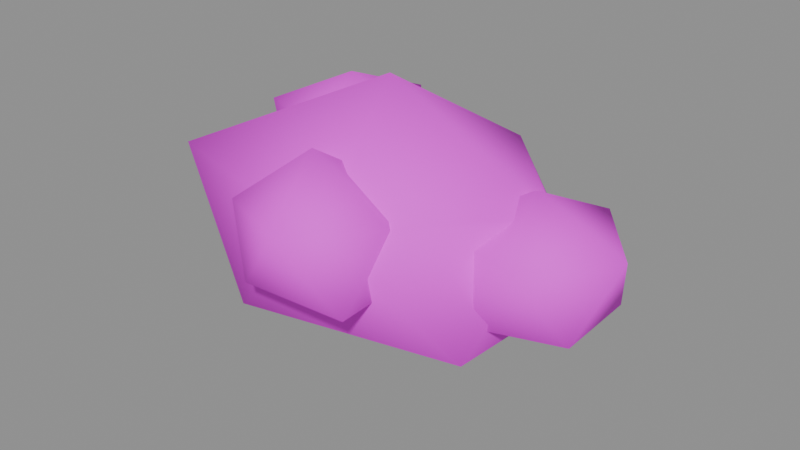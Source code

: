 # Source: crown_a.blend  (saved by Blender 4.5.87; exported with 4.5.12 LTS)
import bpy
from mathutils import Matrix  # noqa: F401  (used for matrix-valued properties, if any)

bpy.ops.wm.read_factory_settings(use_empty=True)
scene = bpy.context.scene
scene.name = 'PACKAGE_crown_a'

# ---- collections
col_sea_scene_water_building_002_crown_a_004 = bpy.data.collections.new('SEA-SCENE-WATER-BUILDING-002-CROWN-A.004'); scene.collection.children.link(col_sea_scene_water_building_002_crown_a_004)

# ---- images (referenced by path relative to the original .blend; pixels are not part of the script)
import os
ASSET_DIR = os.environ.get("B2B_ASSET_DIR", "")  # directory of the original .blend (textures are referenced by path, not embedded)
HERE = os.path.dirname(os.path.abspath(__file__))  # packed textures are extracted next to this script under _unpacked/

def load_image(name, relpath, width, height, colorspace="sRGB"):
    """Load a texture the original file referenced (path relative to the .blend, or extracted next to this script)."""
    p = next((c for c in (os.path.join(HERE, relpath), os.path.join(ASSET_DIR, relpath)) if relpath and os.path.exists(c)), "")
    if p:
        img = bpy.data.images.load(p, check_existing=True)
        img.name = name
    else:  # same state as the original file: an image datablock whose file is absent (Cycles renders it pink)
        img = bpy.data.images.new(name, width, height)
        img.source = "FILE"
        img.filepath = "//" + (relpath or name)
    img.colorspace_settings.name = colorspace
    return img
img_sea_cabin_timber_8x8_512_png = load_image('sea_cabin_timber_8x8_512.png', 'sea_cabin_timber_8x8_512.png', 1024, 1024, 'sRGB')

# ---- materials (node trees are filled in below, after node groups)
mat_wb002v2_sea_matte_004 = bpy.data.materials.new('WB002V2_SEA_Matte.004')

# ---- material node trees
mat_wb002v2_sea_matte_004.use_nodes = True; mat_wb002v2_sea_matte_004.node_tree.nodes.clear()
_N = mat_wb002v2_sea_matte_004.node_tree.nodes; _L = mat_wb002v2_sea_matte_004.node_tree.links
n0 = _N.new('ShaderNodeBsdfPrincipled'); n0.name = '原理化 BSDF'; n0.location = (-200, 100)
n0.inputs[2].default_value = 0.78
n1 = _N.new('ShaderNodeOutputMaterial'); n1.name = '材质输出'; n1.location = (200, 100)
n2 = _N.new('ShaderNodeUVMap'); n2.name = 'UV 贴图'; n2.location = (0, 0)
n2.uv_map = 'PaletteUV'
n3 = _N.new('ShaderNodeTexImage'); n3.name = '图像纹理'; n3.location = (0, 0)
n3.image = img_sea_cabin_timber_8x8_512_png
n3.interpolation = 'Closest'
n3.extension = 'EXTEND'
_L.new(n0.outputs[0], n1.inputs[0])
_L.new(n2.outputs[0], n3.inputs[0])
_L.new(n3.outputs[0], n0.inputs[0])
n1.is_active_output = True

# ---- meshes
me_wb002v2_canopycore_004 = bpy.data.meshes.new('WB002V2_CanopyCore.004')
me_wb002v2_canopycore_004.from_pydata([(-0.2785, 0.1907, 0.0), (1.316, -0.7619, 0.766), (-0.8552, -1.269, 0.7974), (-2.097, 0.1907, 0.8116), (-0.8977, 1.758, 0.7561), (1.403, 1.195, 0.7338), (0.363, -1.433, 1.98), (-1.994, -0.8343, 1.994), (-1.879, 1.147, 1.951), (0.2703, 1.58, 1.89), (1.59, 0.1907, 1.918), (-0.2785, 0.1907, 2.809)], [], [(0, 1, 2), (1, 0, 5), (0, 2, 3), (0, 3, 4), (0, 4, 5), (1, 5, 10), (2, 1, 6), (3, 2, 7), (4, 3, 8), (5, 4, 9), (1, 10, 6), (2, 6, 7), (3, 7, 8), (4, 8, 9), (5, 9, 10), (6, 10, 11), (7, 6, 11), (8, 7, 11), (9, 8, 11), (10, 9, 11)])
me_wb002v2_canopycore_004.polygons.foreach_set('use_smooth', [True] * 20)
_uv = me_wb002v2_canopycore_004.uv_layers.new(name='PaletteUV')
_uv.uv.foreach_set('vector', [0.5905, 0.5625, 0.5485, 0.5867, 0.5485, 0.5383, 0.5905, 0.5625, 0.5485, 0.5867, 0.5485, 0.5383, 0.5905, 0.5625, 0.5485, 0.5867, 0.5485, 0.5383, 0.5905, 0.5625, 0.5485, 0.5867, 0.5485, 0.5383, 0.5905, 0.5625, 0.5485, 0.5867, 0.5485, 0.5383, 0.5905, 0.5625, 0.5485, 0.5867, 0.5485, 0.5383, 0.5905, 0.5625, 0.5485, 0.5867, 0.5485, 0.5383, 0.5905, 0.5625, 0.5485, 0.5867, 0.5485, 0.5383, 0.5905, 0.5625, 0.5485, 0.5867, 0.5485, 0.5383, 0.5905, 0.5625, 0.5485, 0.5867, 0.5485, 0.5383, 0.5905, 0.5625, 0.5485, 0.5867, 0.5485, 0.5383, 0.5905, 0.5625, 0.5485, 0.5867, 0.5485, 0.5383, 0.5905, 0.5625, 0.5485, 0.5867, 0.5485, 0.5383, 0.5905, 0.5625, 0.5485, 0.5867, 0.5485, 0.5383, 0.5905, 0.5625, 0.5485, 0.5867, 0.5485, 0.5383, 0.5905, 0.5625, 0.5485, 0.5867, 0.5485, 0.5383, 0.5905, 0.5625, 0.5485, 0.5867, 0.5485, 0.5383, 0.5905, 0.5625, 0.5485, 0.5867, 0.5485, 0.5383, 0.5905, 0.5625, 0.5485, 0.5867, 0.5485, 0.5383, 0.5905, 0.5625, 0.5485, 0.5867, 0.5485, 0.5383])
me_wb002v2_canopycore_004.materials.append(mat_wb002v2_sea_matte_004)
me_wb002v2_canopycore_004.update()
me_wb002v2_canopylobe_016 = bpy.data.meshes.new('WB002V2_CanopyLobe.016')
me_wb002v2_canopylobe_016.from_pydata([(1.372, 0.1907, 0.6227), (2.071, -0.2637, 1.016), (1.097, -0.5655, 1.007), (0.4651, 0.1907, 0.9995), (1.132, 0.8503, 1.051), (2.053, 0.6337, 1.025), (1.645, -0.561, 1.706), (0.6064, -0.3067, 1.731), (0.7233, 0.6121, 1.674), (1.661, 0.9891, 1.728), (2.298, 0.1907, 1.723), (1.372, 0.1907, 2.112)], [], [(0, 1, 2), (1, 0, 5), (0, 2, 3), (0, 3, 4), (0, 4, 5), (1, 5, 10), (2, 1, 6), (3, 2, 7), (4, 3, 8), (5, 4, 9), (1, 10, 6), (2, 6, 7), (3, 7, 8), (4, 8, 9), (5, 9, 10), (6, 10, 11), (7, 6, 11), (8, 7, 11), (9, 8, 11), (10, 9, 11)])
me_wb002v2_canopylobe_016.polygons.foreach_set('use_smooth', [True] * 20)
_uv = me_wb002v2_canopylobe_016.uv_layers.new(name='PaletteUV')
_uv.uv.foreach_set('vector', [0.4655, 0.5625, 0.4235, 0.5867, 0.4235, 0.5383, 0.4655, 0.5625, 0.4235, 0.5867, 0.4235, 0.5383, 0.4655, 0.5625, 0.4235, 0.5867, 0.4235, 0.5383, 0.4655, 0.5625, 0.4235, 0.5867, 0.4235, 0.5383, 0.4655, 0.5625, 0.4235, 0.5867, 0.4235, 0.5383, 0.4655, 0.5625, 0.4235, 0.5867, 0.4235, 0.5383, 0.4655, 0.5625, 0.4235, 0.5867, 0.4235, 0.5383, 0.4655, 0.5625, 0.4235, 0.5867, 0.4235, 0.5383, 0.4655, 0.5625, 0.4235, 0.5867, 0.4235, 0.5383, 0.4655, 0.5625, 0.4235, 0.5867, 0.4235, 0.5383, 0.4655, 0.5625, 0.4235, 0.5867, 0.4235, 0.5383, 0.4655, 0.5625, 0.4235, 0.5867, 0.4235, 0.5383, 0.4655, 0.5625, 0.4235, 0.5867, 0.4235, 0.5383, 0.4655, 0.5625, 0.4235, 0.5867, 0.4235, 0.5383, 0.4655, 0.5625, 0.4235, 0.5867, 0.4235, 0.5383, 0.4655, 0.5625, 0.4235, 0.5867, 0.4235, 0.5383, 0.4655, 0.5625, 0.4235, 0.5867, 0.4235, 0.5383, 0.4655, 0.5625, 0.4235, 0.5867, 0.4235, 0.5383, 0.4655, 0.5625, 0.4235, 0.5867, 0.4235, 0.5383, 0.4655, 0.5625, 0.4235, 0.5867, 0.4235, 0.5383])
me_wb002v2_canopylobe_016.materials.append(mat_wb002v2_sea_matte_004)
me_wb002v2_canopylobe_016.update()
me_wb002v2_canopylobe_017 = bpy.data.meshes.new('WB002V2_CanopyLobe.017')
me_wb002v2_canopylobe_017.from_pydata([(-1.495, 1.001, 0.8865), (-0.7299, 0.5038, 1.278), (-1.754, 0.2895, 1.322), (-2.298, 1.001, 1.335), (-1.778, 1.78, 1.291), (-0.879, 1.402, 1.351), (-1.218, 0.2371, 2.006), (-2.208, 0.5376, 2.0), (-2.163, 1.436, 1.978), (-1.203, 1.807, 2.026), (-0.6213, 1.001, 1.997), (-1.495, 1.001, 2.335)], [], [(0, 1, 2), (1, 0, 5), (0, 2, 3), (0, 3, 4), (0, 4, 5), (1, 5, 10), (2, 1, 6), (3, 2, 7), (4, 3, 8), (5, 4, 9), (1, 10, 6), (2, 6, 7), (3, 7, 8), (4, 8, 9), (5, 9, 10), (6, 10, 11), (7, 6, 11), (8, 7, 11), (9, 8, 11), (10, 9, 11)])
me_wb002v2_canopylobe_017.polygons.foreach_set('use_smooth', [True] * 20)
_uv = me_wb002v2_canopylobe_017.uv_layers.new(name='PaletteUV')
_uv.uv.foreach_set('vector', [0.0905, 0.5625, 0.0485, 0.5867, 0.0485, 0.5383, 0.0905, 0.5625, 0.0485, 0.5867, 0.0485, 0.5383, 0.0905, 0.5625, 0.0485, 0.5867, 0.0485, 0.5383, 0.0905, 0.5625, 0.0485, 0.5867, 0.0485, 0.5383, 0.0905, 0.5625, 0.0485, 0.5867, 0.0485, 0.5383, 0.0905, 0.5625, 0.0485, 0.5867, 0.0485, 0.5383, 0.0905, 0.5625, 0.0485, 0.5867, 0.0485, 0.5383, 0.0905, 0.5625, 0.0485, 0.5867, 0.0485, 0.5383, 0.0905, 0.5625, 0.0485, 0.5867, 0.0485, 0.5383, 0.0905, 0.5625, 0.0485, 0.5867, 0.0485, 0.5383, 0.0905, 0.5625, 0.0485, 0.5867, 0.0485, 0.5383, 0.0905, 0.5625, 0.0485, 0.5867, 0.0485, 0.5383, 0.0905, 0.5625, 0.0485, 0.5867, 0.0485, 0.5383, 0.0905, 0.5625, 0.0485, 0.5867, 0.0485, 0.5383, 0.0905, 0.5625, 0.0485, 0.5867, 0.0485, 0.5383, 0.0905, 0.5625, 0.0485, 0.5867, 0.0485, 0.5383, 0.0905, 0.5625, 0.0485, 0.5867, 0.0485, 0.5383, 0.0905, 0.5625, 0.0485, 0.5867, 0.0485, 0.5383, 0.0905, 0.5625, 0.0485, 0.5867, 0.0485, 0.5383, 0.0905, 0.5625, 0.0485, 0.5867, 0.0485, 0.5383])
me_wb002v2_canopylobe_017.materials.append(mat_wb002v2_sea_matte_004)
me_wb002v2_canopylobe_017.update()
me_wb002v2_canopylobe_018 = bpy.data.meshes.new('WB002V2_CanopyLobe.018')
me_wb002v2_canopylobe_018.from_pydata([(-0.1341, -1.005, 0.9418), (0.6345, -1.504, 1.301), (-0.3683, -1.65, 1.376), (-1.052, -1.005, 1.313), (-0.4, -0.2724, 1.336), (0.6065, -0.5233, 1.314), (0.1572, -1.807, 2.048), (-0.7471, -1.403, 1.975), (-0.8085, -0.5663, 2.005), (0.1273, -0.2849, 2.01), (0.714, -1.005, 2.01), (-0.1341, -1.005, 2.492)], [], [(0, 1, 2), (1, 0, 5), (0, 2, 3), (0, 3, 4), (0, 4, 5), (1, 5, 10), (2, 1, 6), (3, 2, 7), (4, 3, 8), (5, 4, 9), (1, 10, 6), (2, 6, 7), (3, 7, 8), (4, 8, 9), (5, 9, 10), (6, 10, 11), (7, 6, 11), (8, 7, 11), (9, 8, 11), (10, 9, 11)])
me_wb002v2_canopylobe_018.polygons.foreach_set('use_smooth', [True] * 20)
_uv = me_wb002v2_canopylobe_018.uv_layers.new(name='PaletteUV')
_uv.uv.foreach_set('vector', [0.3405, 0.5625, 0.2985, 0.5867, 0.2985, 0.5383, 0.3405, 0.5625, 0.2985, 0.5867, 0.2985, 0.5383, 0.3405, 0.5625, 0.2985, 0.5867, 0.2985, 0.5383, 0.3405, 0.5625, 0.2985, 0.5867, 0.2985, 0.5383, 0.3405, 0.5625, 0.2985, 0.5867, 0.2985, 0.5383, 0.3405, 0.5625, 0.2985, 0.5867, 0.2985, 0.5383, 0.3405, 0.5625, 0.2985, 0.5867, 0.2985, 0.5383, 0.3405, 0.5625, 0.2985, 0.5867, 0.2985, 0.5383, 0.3405, 0.5625, 0.2985, 0.5867, 0.2985, 0.5383, 0.3405, 0.5625, 0.2985, 0.5867, 0.2985, 0.5383, 0.3405, 0.5625, 0.2985, 0.5867, 0.2985, 0.5383, 0.3405, 0.5625, 0.2985, 0.5867, 0.2985, 0.5383, 0.3405, 0.5625, 0.2985, 0.5867, 0.2985, 0.5383, 0.3405, 0.5625, 0.2985, 0.5867, 0.2985, 0.5383, 0.3405, 0.5625, 0.2985, 0.5867, 0.2985, 0.5383, 0.3405, 0.5625, 0.2985, 0.5867, 0.2985, 0.5383, 0.3405, 0.5625, 0.2985, 0.5867, 0.2985, 0.5383, 0.3405, 0.5625, 0.2985, 0.5867, 0.2985, 0.5383, 0.3405, 0.5625, 0.2985, 0.5867, 0.2985, 0.5383, 0.3405, 0.5625, 0.2985, 0.5867, 0.2985, 0.5383])
me_wb002v2_canopylobe_018.materials.append(mat_wb002v2_sea_matte_004)
me_wb002v2_canopylobe_018.update()

# ---- objects
ob_wb002v2_canopycore_004 = bpy.data.objects.new('WB002V2_CanopyCore.004', me_wb002v2_canopycore_004)
ob_wb002v2_canopylobe_016 = bpy.data.objects.new('WB002V2_CanopyLobe.016', me_wb002v2_canopylobe_016)
ob_wb002v2_canopylobe_017 = bpy.data.objects.new('WB002V2_CanopyLobe.017', me_wb002v2_canopylobe_017)
ob_wb002v2_canopylobe_018 = bpy.data.objects.new('WB002V2_CanopyLobe.018', me_wb002v2_canopylobe_018)

# ---- transforms, parenting, visibility, modifiers, constraints
ob_wb002v2_canopycore_004.location = (0.0, 0.0, 0.0)
ob_wb002v2_canopylobe_016.location = (0.0, 0.0, 0.0)
ob_wb002v2_canopylobe_017.location = (0.0, 0.0, 0.0)
ob_wb002v2_canopylobe_018.location = (0.0, 0.0, 0.0)

# ---- collection membership
col_sea_scene_water_building_002_crown_a_004.objects.link(ob_wb002v2_canopycore_004)
col_sea_scene_water_building_002_crown_a_004.objects.link(ob_wb002v2_canopylobe_016)
col_sea_scene_water_building_002_crown_a_004.objects.link(ob_wb002v2_canopylobe_017)
col_sea_scene_water_building_002_crown_a_004.objects.link(ob_wb002v2_canopylobe_018)

# ---- scene / render settings (as saved in the file)
scene.frame_start = 1; scene.frame_end = 250; scene.frame_set(1)
scene.render.engine = 'BLENDER_EEVEE_NEXT'
scene.render.image_settings.exr_codec = 'NONE'
scene.render.simplify_subdivision_render = 0
scene.render.simplify_child_particles_render = 0.0
scene.eevee.use_volume_custom_range = False
scene.eevee.use_fast_gi = False
scene.eevee.use_shadows = False
scene.view_settings.white_balance_temperature = 0.0
scene.view_settings.white_balance_tint = 0.0
scene.view_settings.white_balance_whitepoint = (2.97, 0.5193, -0.0414)
bpy.context.view_layer.update()

# ---- added for rendering (the .blend has no active camera and no usable light): camera, sun + grey world if the file has none
cam_auto = bpy.data.cameras.new('AutoCamera')
cam_auto.lens = 50.0
cam_auto.sensor_width = 36.0
cam_auto.clip_end = 1000.0
ob_auto_camera = bpy.data.objects.new('AutoCamera', cam_auto)
scene.collection.objects.link(ob_auto_camera)
ob_auto_camera.location = (6.00165, -7.20198, 6.20564)
ob_auto_camera.rotation_euler = (1.09748, -7.21219e-08, 0.694738)
scene.camera = ob_auto_camera
light_auto_sun = bpy.data.lights.new('AutoSun', 'SUN')
light_auto_sun.energy = 3.0
light_auto_sun.angle = 0.0523599
ob_auto_sun = bpy.data.objects.new('AutoSun', light_auto_sun)
scene.collection.objects.link(ob_auto_sun)
ob_auto_sun.rotation_euler = (0.872665, 0.174533, 0.523599)
if scene.world is None:
    world_auto = bpy.data.worlds.new('AutoWorld')
    world_auto.color = (0.3, 0.3, 0.3)
    scene.world = world_auto
bpy.context.view_layer.update()

